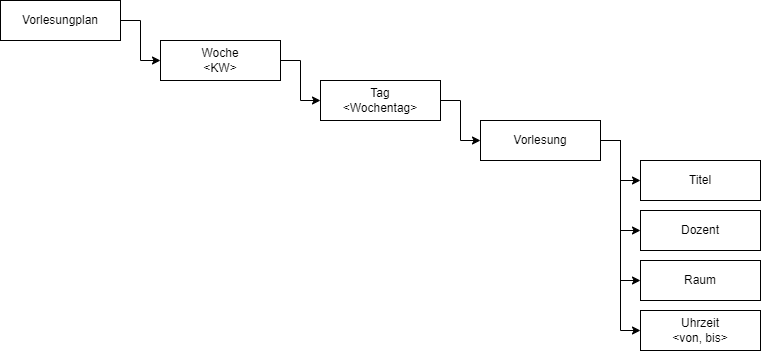

The diagram above was exported from draw.io. Its source (the exported page's mxGraphModel, read from the mxfile embedded in the PNG):
<mxGraphModel dx="996" dy="531" grid="1" gridSize="10" guides="1" tooltips="1" connect="1" arrows="1" fold="1" page="1" pageScale="1" pageWidth="827" pageHeight="1169" math="0" shadow="0">
  <root>
    <mxCell id="0" />
    <mxCell id="1" parent="0" />
    <mxCell id="SWIKt0FCZ2E_iF8Ipcgb-15" style="edgeStyle=orthogonalEdgeStyle;rounded=0;orthogonalLoop=1;jettySize=auto;html=1;exitX=1;exitY=0.5;exitDx=0;exitDy=0;entryX=0;entryY=0.5;entryDx=0;entryDy=0;" edge="1" parent="1" source="SWIKt0FCZ2E_iF8Ipcgb-1" target="SWIKt0FCZ2E_iF8Ipcgb-2">
      <mxGeometry relative="1" as="geometry" />
    </mxCell>
    <mxCell id="SWIKt0FCZ2E_iF8Ipcgb-1" value="Vorlesungplan" style="rounded=0;whiteSpace=wrap;html=1;" vertex="1" parent="1">
      <mxGeometry x="40" y="80" width="120" height="40" as="geometry" />
    </mxCell>
    <mxCell id="SWIKt0FCZ2E_iF8Ipcgb-14" style="edgeStyle=orthogonalEdgeStyle;rounded=0;orthogonalLoop=1;jettySize=auto;html=1;exitX=1;exitY=0.5;exitDx=0;exitDy=0;entryX=0;entryY=0.5;entryDx=0;entryDy=0;" edge="1" parent="1" source="SWIKt0FCZ2E_iF8Ipcgb-2" target="SWIKt0FCZ2E_iF8Ipcgb-3">
      <mxGeometry relative="1" as="geometry" />
    </mxCell>
    <mxCell id="SWIKt0FCZ2E_iF8Ipcgb-2" value="Woche&lt;br&gt;&amp;lt;KW&amp;gt;" style="rounded=0;whiteSpace=wrap;html=1;" vertex="1" parent="1">
      <mxGeometry x="200" y="120" width="120" height="40" as="geometry" />
    </mxCell>
    <mxCell id="SWIKt0FCZ2E_iF8Ipcgb-13" style="edgeStyle=orthogonalEdgeStyle;rounded=0;orthogonalLoop=1;jettySize=auto;html=1;exitX=1;exitY=0.5;exitDx=0;exitDy=0;entryX=0;entryY=0.5;entryDx=0;entryDy=0;" edge="1" parent="1" source="SWIKt0FCZ2E_iF8Ipcgb-3" target="SWIKt0FCZ2E_iF8Ipcgb-4">
      <mxGeometry relative="1" as="geometry" />
    </mxCell>
    <mxCell id="SWIKt0FCZ2E_iF8Ipcgb-3" value="Tag&lt;br&gt;&amp;lt;Wochentag&amp;gt;" style="rounded=0;whiteSpace=wrap;html=1;" vertex="1" parent="1">
      <mxGeometry x="360" y="160" width="120" height="40" as="geometry" />
    </mxCell>
    <mxCell id="SWIKt0FCZ2E_iF8Ipcgb-9" style="edgeStyle=orthogonalEdgeStyle;rounded=0;orthogonalLoop=1;jettySize=auto;html=1;exitX=1;exitY=0.5;exitDx=0;exitDy=0;entryX=0;entryY=0.5;entryDx=0;entryDy=0;" edge="1" parent="1" source="SWIKt0FCZ2E_iF8Ipcgb-4" target="SWIKt0FCZ2E_iF8Ipcgb-5">
      <mxGeometry relative="1" as="geometry" />
    </mxCell>
    <mxCell id="SWIKt0FCZ2E_iF8Ipcgb-10" style="edgeStyle=orthogonalEdgeStyle;rounded=0;orthogonalLoop=1;jettySize=auto;html=1;exitX=1;exitY=0.5;exitDx=0;exitDy=0;entryX=0;entryY=0.5;entryDx=0;entryDy=0;" edge="1" parent="1" source="SWIKt0FCZ2E_iF8Ipcgb-4" target="SWIKt0FCZ2E_iF8Ipcgb-6">
      <mxGeometry relative="1" as="geometry" />
    </mxCell>
    <mxCell id="SWIKt0FCZ2E_iF8Ipcgb-11" style="edgeStyle=orthogonalEdgeStyle;rounded=0;orthogonalLoop=1;jettySize=auto;html=1;exitX=1;exitY=0.5;exitDx=0;exitDy=0;entryX=0;entryY=0.5;entryDx=0;entryDy=0;" edge="1" parent="1" source="SWIKt0FCZ2E_iF8Ipcgb-4" target="SWIKt0FCZ2E_iF8Ipcgb-8">
      <mxGeometry relative="1" as="geometry" />
    </mxCell>
    <mxCell id="SWIKt0FCZ2E_iF8Ipcgb-12" style="edgeStyle=orthogonalEdgeStyle;rounded=0;orthogonalLoop=1;jettySize=auto;html=1;exitX=1;exitY=0.5;exitDx=0;exitDy=0;entryX=0;entryY=0.5;entryDx=0;entryDy=0;" edge="1" parent="1" source="SWIKt0FCZ2E_iF8Ipcgb-4" target="SWIKt0FCZ2E_iF8Ipcgb-7">
      <mxGeometry relative="1" as="geometry" />
    </mxCell>
    <mxCell id="SWIKt0FCZ2E_iF8Ipcgb-4" value="Vorlesung" style="rounded=0;whiteSpace=wrap;html=1;" vertex="1" parent="1">
      <mxGeometry x="520" y="200" width="120" height="40" as="geometry" />
    </mxCell>
    <mxCell id="SWIKt0FCZ2E_iF8Ipcgb-5" value="Titel" style="rounded=0;whiteSpace=wrap;html=1;" vertex="1" parent="1">
      <mxGeometry x="680" y="240" width="120" height="40" as="geometry" />
    </mxCell>
    <mxCell id="SWIKt0FCZ2E_iF8Ipcgb-6" value="Dozent" style="rounded=0;whiteSpace=wrap;html=1;" vertex="1" parent="1">
      <mxGeometry x="680" y="290" width="120" height="40" as="geometry" />
    </mxCell>
    <mxCell id="SWIKt0FCZ2E_iF8Ipcgb-7" value="Uhrzeit&lt;br&gt;&amp;lt;von, bis&amp;gt;" style="rounded=0;whiteSpace=wrap;html=1;" vertex="1" parent="1">
      <mxGeometry x="680" y="390" width="120" height="40" as="geometry" />
    </mxCell>
    <mxCell id="SWIKt0FCZ2E_iF8Ipcgb-8" value="Raum" style="rounded=0;whiteSpace=wrap;html=1;" vertex="1" parent="1">
      <mxGeometry x="680" y="340" width="120" height="40" as="geometry" />
    </mxCell>
  </root>
</mxGraphModel>